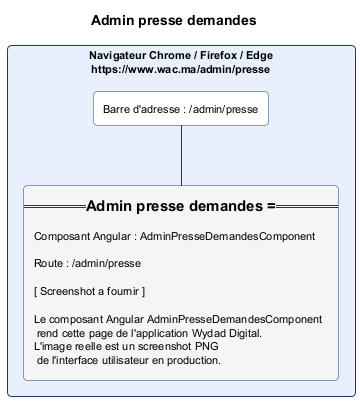

The diagram above was rendered by PlantUML. Its source (embedded in the PNG):
@startuml admin_presse_demandes.png
skinparam backgroundColor #FFFFFF
skinparam defaultFontSize 11
skinparam rectangle {
  RoundCorner 8
  BorderColor #1A3A6E
  BackgroundColor #FAFAFA
}
title Admin presse demandes

rectangle "Navigateur Chrome / Firefox / Edge\nhttps://www.wac.ma/admin/presse" as NAV #E8F0FE {
  rectangle "Barre d'adresse : /admin/presse" as BAR #FFFFFF
  rectangle "=== Admin presse demandes ===\n\nComposant Angular : AdminPresseDemandesComponent\n\nRoute : /admin/presse\n\n[ Screenshot a fournir ]\n\nLe composant Angular AdminPresseDemandesComponent\n rend cette page de l'application Wydad Digital.\nL'image reelle est un screenshot PNG\n de l'interface utilisateur en production." as CONTENT #F5F5F5
}
BAR -[#1A3A6E]- CONTENT
@enduml